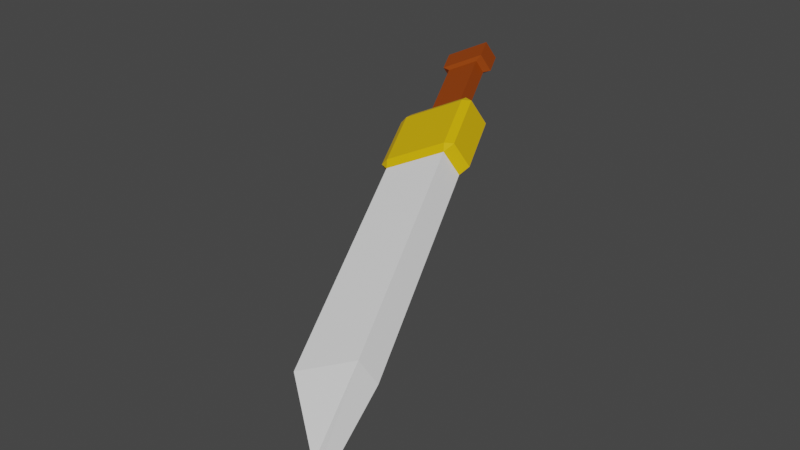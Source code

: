 # Source: item-sword.blend  (saved by Blender 2.81.16; exported with 4.5.12 LTS)
import bpy
from mathutils import Matrix  # noqa: F401  (used for matrix-valued properties, if any)

bpy.ops.wm.read_factory_settings(use_empty=True)
scene = bpy.context.scene
scene.name = 'Scene'

# ---- collections
col_collection = bpy.data.collections.new('Collection'); scene.collection.children.link(col_collection)

# ---- materials (node trees are filled in below, after node groups)
mat_material_001 = bpy.data.materials.new('Material.001')
mat_material_001.use_transparent_shadow = False
mat_material_005 = bpy.data.materials.new('Material.005')
mat_material_005.use_transparent_shadow = False
mat_material_002 = bpy.data.materials.new('Material.002')
mat_material_002.use_transparent_shadow = False

# ---- material node trees
mat_material_001.use_nodes = True; mat_material_001.node_tree.nodes.clear()
_N = mat_material_001.node_tree.nodes; _L = mat_material_001.node_tree.links
n0 = _N.new('ShaderNodeOutputMaterial'); n0.name = 'Material Output'; n0.location = (300, 300)
n1 = _N.new('ShaderNodeBsdfPrincipled'); n1.name = 'Principled BSDF'; n1.location = (10, 300)
n1.distribution = 'GGX'
n1.subsurface_method = 'BURLEY'
n1.inputs[0].default_value = (1.0, 1.0, 1.0, 1.0)
n1.inputs[3].default_value = 1.45
n1.inputs[27].default_value = (0.0, 0.0, 0.0, 1.0)
n1.inputs[28].default_value = 1.0
_L.new(n1.outputs[0], n0.inputs[0])
n0.is_active_output = True
mat_material_005.use_nodes = True; mat_material_005.node_tree.nodes.clear()
_N = mat_material_005.node_tree.nodes; _L = mat_material_005.node_tree.links
n0 = _N.new('ShaderNodeOutputMaterial'); n0.name = 'Material Output'; n0.location = (300, 300)
n1 = _N.new('ShaderNodeBsdfPrincipled'); n1.name = 'Principled BSDF'; n1.location = (10, 300)
n1.distribution = 'GGX'
n1.subsurface_method = 'BURLEY'
n1.inputs[0].default_value = (0.3032, 0.05011, 0.0, 1.0)
n1.inputs[3].default_value = 1.45
n1.inputs[27].default_value = (0.0, 0.0, 0.0, 1.0)
n1.inputs[28].default_value = 1.0
_L.new(n1.outputs[0], n0.inputs[0])
n0.is_active_output = True
mat_material_002.use_nodes = True; mat_material_002.node_tree.nodes.clear()
_N = mat_material_002.node_tree.nodes; _L = mat_material_002.node_tree.links
n0 = _N.new('ShaderNodeOutputMaterial'); n0.name = 'Material Output'; n0.location = (300, 300)
n1 = _N.new('ShaderNodeBsdfPrincipled'); n1.name = 'Principled BSDF'; n1.location = (10, 300)
n1.distribution = 'GGX'
n1.subsurface_method = 'BURLEY'
n1.inputs[0].default_value = (0.8, 0.486, 0.0, 1.0)
n1.inputs[3].default_value = 1.45
n1.inputs[27].default_value = (0.0, 0.0, 0.0, 1.0)
n1.inputs[28].default_value = 1.0
_L.new(n1.outputs[0], n0.inputs[0])
n0.is_active_output = True

# ---- world
world_world = bpy.data.worlds.new('World'); scene.world = world_world
world_world.use_nodes = True; world_world.node_tree.nodes.clear()
_N = world_world.node_tree.nodes; _L = world_world.node_tree.links
n0 = _N.new('ShaderNodeOutputWorld'); n0.name = 'World Output'; n0.location = (300, 300)
n1 = _N.new('ShaderNodeBackground'); n1.name = 'Background'; n1.location = (10, 300)
n1.inputs[0].default_value = (0.05088, 0.05088, 0.05088, 1.0)
_L.new(n1.outputs[0], n0.inputs[0])
n0.is_active_output = True
world_world.color = (0.05088, 0.05088, 0.05088)
world_world.use_sun_shadow = False
world_world.sun_shadow_jitter_overblur = 0.0

# ---- meshes
me_cube = bpy.data.meshes.new('Cube')
me_cube.from_pydata([(-0.6949, -0.7839, 1.805), (-0.6949, -0.9065, 1.928), (-0.8174, -0.7839, 1.928), (-0.6949, -0.9065, 2.831), (-0.6949, -0.7839, 2.953), (-0.8174, -0.7839, 2.831), (-0.6949, 0.1191, 1.805), (-0.8174, 0.1191, 1.928), (-0.6949, 0.2417, 1.928), (-0.6949, 0.1191, 2.953), (-0.6949, 0.2417, 2.831), (-0.8174, 0.1191, 2.831), (0.2082, -0.7839, 1.805), (0.3307, -0.7839, 1.928), (0.2082, -0.9065, 1.928), (0.2082, -0.7839, 2.953), (0.2082, -0.9065, 2.831), (0.3307, -0.7839, 2.831), (0.2082, 0.1191, 1.805), (0.2082, 0.2417, 1.928), (0.3307, 0.1191, 1.928), (0.2082, 0.1191, 2.953), (0.3307, 0.1191, 2.831), (0.2082, 0.2417, 2.831), (-0.2691, -0.9065, 1.928), (-0.2568, -0.9065, 2.831), (-0.2627, -0.9065, 2.395), (-0.6949, -0.9065, 2.396), (0.2082, -0.9065, 2.39), (-0.4524, -0.5584, 3.076), (-0.4524, -0.09563, 3.076), (0.01042, -0.09563, 3.076), (0.01042, -0.5584, 3.076), (-0.4524, -0.5584, 4.029), (-0.4524, -0.09563, 4.029), (0.01042, -0.09563, 4.029), (0.01042, -0.5584, 4.029), (-0.5406, -0.6466, 4.08), (-0.5406, -0.007393, 4.08), (0.09865, -0.007393, 4.08), (0.09865, -0.6466, 4.08), (-0.5406, -0.6466, 4.401), (-0.5406, -0.007393, 4.401), (0.09865, -0.007393, 4.401), (0.09865, -0.6466, 4.401), (-0.4519, -0.558, 4.439), (-0.4519, -0.09608, 4.439), (0.009971, -0.09608, 4.439), (0.009971, -0.558, 4.439), (-0.6949, 0.1191, -1.671), (-0.6949, -0.7839, -1.671), (0.2082, 0.1191, -1.671), (0.2082, -0.7839, -1.671), (-0.0002259, -0.03976, -2.87), (-0.0002259, -0.4371, -2.87), (0.1271, -0.09718, -2.82), (0.1271, -0.4945, -2.82)], [], [(14, 28, 26, 24), (20, 22, 17, 13), (15, 21, 31, 32), (2, 5, 11, 7), (8, 10, 23, 19), (0, 1, 2), (3, 4, 5), (6, 7, 8), (9, 10, 11), (12, 13, 14), (15, 16, 17), (18, 19, 20), (21, 22, 23), (6, 0, 2, 7), (1, 27, 3, 5, 2), (4, 9, 11, 5), (10, 8, 7, 11), (18, 6, 8, 19), (9, 21, 23, 10), (22, 20, 19, 23), (12, 18, 20, 13), (21, 15, 17, 22), (16, 28, 14, 13, 17), (0, 12, 14, 24, 1), (15, 4, 3, 25, 16), (18, 12, 52, 51), (24, 26, 27, 1), (27, 26, 25, 3), (26, 28, 16, 25), (32, 31, 35, 36), (21, 9, 30, 31), (4, 15, 32, 29), (9, 4, 29, 30), (36, 35, 39, 40), (30, 29, 33, 34), (29, 32, 36, 33), (31, 30, 34, 35), (37, 40, 44, 41), (34, 33, 37, 38), (33, 36, 40, 37), (35, 34, 38, 39), (44, 43, 47, 48), (39, 38, 42, 43), (40, 39, 43, 44), (38, 37, 41, 42), (47, 46, 45, 48), (42, 41, 45, 46), (41, 44, 48, 45), (43, 42, 46, 47), (52, 50, 54, 56), (6, 18, 51, 49), (12, 0, 50, 52), (0, 6, 49, 50), (53, 55, 56, 54), (49, 51, 55, 53), (51, 52, 56, 55), (50, 49, 53, 54)])
me_cube.polygons.foreach_set('material_index', [2, 2, 2, 2, 2, 2, 2, 2, 2, 2, 2, 2, 2, 2, 2, 2, 2, 2, 2, 2, 2, 2, 2, 2, 2, 0, 2, 2, 2, 1, 2, 2, 2, 1, 1, 1, 1, 1, 1, 1, 1, 1, 1, 1, 1, 1, 1, 1, 1, 0, 0, 0, 0, 0, 0, 0, 0])
_uv = me_cube.uv_layers.new(name='UVMap')
_uv.uv.foreach_set('vector', [0.4017, 0.7767, 0.4853, 0.7767, 0.4866, 0.8636, 0.4017, 0.8647, 0.4017, 0.5267, 0.5983, 0.5267, 0.5983, 0.7233, 0.4017, 0.7233, 0.6517, 0.7233, 0.6517, 0.5267, 0.6517, 0.5267, 0.6517, 0.7233, 0.4017, 0.02668, 0.5983, 0.02668, 0.5983, 0.2233, 0.4017, 0.2233, 0.4017, 0.2767, 0.5983, 0.2767, 0.5983, 0.4733, 0.4017, 0.4733, 0.1517, 0.7233, 0.1517, 0.75, 0.125, 0.7233, 0.5983, 0.9733, 0.625, 0.9733, 0.5983, 1.0, 0.1517, 0.5267, 0.125, 0.5267, 0.1517, 0.5, 0.8483, 0.5267, 0.8483, 0.5, 0.875, 0.5267, 0.3483, 0.7233, 0.375, 0.7233, 0.3483, 0.75, 0.6517, 0.7233, 0.6517, 0.75, 0.625, 0.7233, 0.3483, 0.5267, 0.3483, 0.5, 0.375, 0.5267, 0.6517, 0.5267, 0.625, 0.5267, 0.6517, 0.5, 0.1517, 0.5267, 0.1517, 0.7233, 0.125, 0.7233, 0.125, 0.5267, 0.4017, 0.9733, 0.5232, 0.9733, 0.5983, 0.9733, 0.5983, 1.0, 0.4017, 1.0, 0.8483, 0.7233, 0.8483, 0.5267, 0.875, 0.5267, 0.875, 0.7233, 0.5983, 0.2767, 0.4017, 0.2767, 0.4017, 0.2233, 0.5983, 0.2233, 0.3483, 0.5267, 0.1517, 0.5267, 0.1517, 0.5, 0.3483, 0.5, 0.8483, 0.5267, 0.6517, 0.5267, 0.6517, 0.5, 0.8483, 0.5, 0.5983, 0.5267, 0.4017, 0.5267, 0.4017, 0.4733, 0.5983, 0.4733, 0.3483, 0.7233, 0.3483, 0.5267, 0.4017, 0.5267, 0.4017, 0.7233, 0.6517, 0.5267, 0.6517, 0.7233, 0.5983, 0.7233, 0.5983, 0.5267, 0.5983, 0.7767, 0.4853, 0.7767, 0.4017, 0.7767, 0.4017, 0.7233, 0.5983, 0.7233, 0.1517, 0.7233, 0.3483, 0.7233, 0.3483, 0.75, 0.2186, 0.75, 0.1517, 0.75, 0.6517, 0.7233, 0.8483, 0.7233, 0.8483, 0.75, 0.7372, 0.75, 0.6517, 0.75, 0.3483, 0.5267, 0.3483, 0.7233, 0.3483, 0.7233, 0.3483, 0.5267, 0.4017, 0.9064, 0.4838, 0.9052, 0.4842, 0.9733, 0.4017, 0.9733, 0.5232, 0.9733, 0.5229, 0.9046, 0.5983, 0.9035, 0.5983, 0.9733, 0.5238, 0.8631, 0.5227, 0.7767, 0.5983, 0.7767, 0.5983, 0.8622, 0.6517, 0.7233, 0.6517, 0.5267, 0.6517, 0.5267, 0.6517, 0.7233, 0.6517, 0.5267, 0.8483, 0.5267, 0.8483, 0.5267, 0.6517, 0.5267, 0.8483, 0.7233, 0.6517, 0.7233, 0.6517, 0.7233, 0.8483, 0.7233, 0.8483, 0.5267, 0.8483, 0.7233, 0.8483, 0.7233, 0.8483, 0.5267, 0.6517, 0.7233, 0.6517, 0.5267, 0.6517, 0.5267, 0.6517, 0.7233, 0.8483, 0.5267, 0.8483, 0.7233, 0.8483, 0.7233, 0.8483, 0.5267, 0.8483, 0.7233, 0.6517, 0.7233, 0.6517, 0.7233, 0.8483, 0.7233, 0.6517, 0.5267, 0.8483, 0.5267, 0.8483, 0.5267, 0.6517, 0.5267, 0.8483, 0.7233, 0.6517, 0.7233, 0.6517, 0.7233, 0.8483, 0.7233, 0.8483, 0.5267, 0.8483, 0.7233, 0.8483, 0.7233, 0.8483, 0.5267, 0.8483, 0.7233, 0.6517, 0.7233, 0.6517, 0.7233, 0.8483, 0.7233, 0.6517, 0.5267, 0.8483, 0.5267, 0.8483, 0.5267, 0.6517, 0.5267, 0.6517, 0.7233, 0.6517, 0.5267, 0.6517, 0.5267, 0.6517, 0.7233, 0.6517, 0.5267, 0.8483, 0.5267, 0.8483, 0.5267, 0.6517, 0.5267, 0.6517, 0.7233, 0.6517, 0.5267, 0.6517, 0.5267, 0.6517, 0.7233, 0.8483, 0.5267, 0.8483, 0.7233, 0.8483, 0.7233, 0.8483, 0.5267, 0.6517, 0.5267, 0.8483, 0.5267, 0.8483, 0.7233, 0.6517, 0.7233, 0.8483, 0.5267, 0.8483, 0.7233, 0.8483, 0.7233, 0.8483, 0.5267, 0.8483, 0.7233, 0.6517, 0.7233, 0.6517, 0.7233, 0.8483, 0.7233, 0.6517, 0.5267, 0.8483, 0.5267, 0.8483, 0.5267, 0.6517, 0.5267, 0.3483, 0.7233, 0.1517, 0.7233, 0.1517, 0.7233, 0.3483, 0.7233, 0.1517, 0.5267, 0.3483, 0.5267, 0.3483, 0.5267, 0.1517, 0.5267, 0.3483, 0.7233, 0.1517, 0.7233, 0.1517, 0.7233, 0.3483, 0.7233, 0.1517, 0.7233, 0.1517, 0.5267, 0.1517, 0.5267, 0.1517, 0.7233, 0.1517, 0.5267, 0.3483, 0.5267, 0.3483, 0.7233, 0.1517, 0.7233, 0.1517, 0.5267, 0.3483, 0.5267, 0.3483, 0.5267, 0.1517, 0.5267, 0.3483, 0.5267, 0.3483, 0.7233, 0.3483, 0.7233, 0.3483, 0.5267, 0.1517, 0.7233, 0.1517, 0.5267, 0.1517, 0.5267, 0.1517, 0.7233])
me_cube.materials.append(mat_material_001)
me_cube.materials.append(mat_material_005)
me_cube.materials.append(mat_material_002)
me_cube.use_remesh_fix_poles = True
me_cube.use_remesh_preserve_attributes = False
me_cube.use_mirror_vertex_groups = False
me_cube.update()

# ---- objects
ob_cube = bpy.data.objects.new('Cube', me_cube)

# ---- transforms, parenting, visibility, modifiers, constraints
ob_cube.location = (0.0, 0.0, 0.1758)
ob_cube.rotation_euler = (-1.234, -0.4464, 0.2399)
ob_cube.scale = (0.1092, 0.04916, 0.1092)
ob_cube.lineart.crease_threshold = 0.0

# ---- collection membership
col_collection.objects.link(ob_cube)

# ---- scene / render settings (as saved in the file)
scene.frame_start = 1; scene.frame_end = 50; scene.frame_set(2)
scene.render.engine = 'BLENDER_EEVEE_NEXT'
scene.cycles.use_denoising = False
scene.cycles.samples = 128
scene.cycles.sampling_pattern = 'TABULATED_SOBOL'
scene.cycles.use_adaptive_sampling = False
scene.cycles.use_light_tree = False
scene.view_settings.view_transform = 'Filmic'
bpy.context.view_layer.update()

# ---- added for rendering (the .blend has no active camera and no usable light): camera, sun
cam_auto = bpy.data.cameras.new('AutoCamera')
cam_auto.lens = 50.0
cam_auto.sensor_width = 36.0
cam_auto.clip_end = 1000.0
ob_auto_camera = bpy.data.objects.new('AutoCamera', cam_auto)
scene.collection.objects.link(ob_auto_camera)
ob_auto_camera.location = (0.798303, -0.966293, 0.890048)
ob_auto_camera.rotation_euler = (1.09748, -7.21219e-08, 0.694738)
scene.camera = ob_auto_camera
light_auto_sun = bpy.data.lights.new('AutoSun', 'SUN')
light_auto_sun.energy = 3.0
light_auto_sun.angle = 0.0523599
ob_auto_sun = bpy.data.objects.new('AutoSun', light_auto_sun)
scene.collection.objects.link(ob_auto_sun)
ob_auto_sun.rotation_euler = (0.872665, 0.174533, 0.523599)
bpy.context.view_layer.update()
